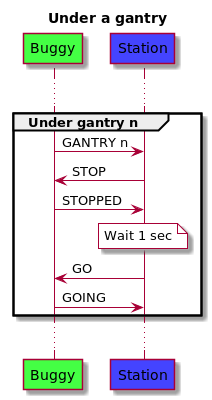

The diagram above was rendered by PlantUML. Its source (embedded in the PNG):
@startuml
title Under a gantry
participant Buggy as b #4f4
participant Station as s #44f
...
group Under gantry n
    s<-b: GANTRY n
    s->b: STOP
    s<-b: STOPPED
    note over s #fff: Wait 1 sec
    s->b: GO
    s<-b: GOING
end
...
@enduml